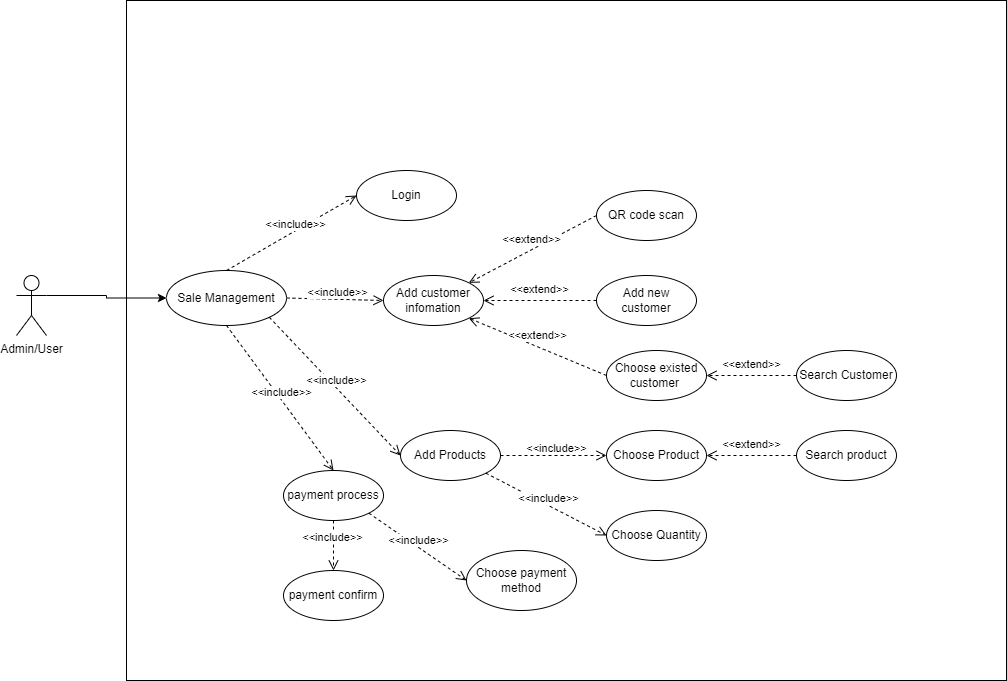

The diagram above was exported from draw.io. Its source (the exported page's mxGraphModel, read from the mxfile embedded in the PNG):
<mxGraphModel dx="794" dy="412" grid="1" gridSize="10" guides="1" tooltips="1" connect="1" arrows="1" fold="1" page="1" pageScale="1" pageWidth="827" pageHeight="1169" math="0" shadow="0">
  <root>
    <mxCell id="0" />
    <mxCell id="1" parent="0" />
    <mxCell id="RUuA4V9LKKbMewalx2lY-45" value="" style="rounded=0;whiteSpace=wrap;html=1;" vertex="1" parent="1">
      <mxGeometry x="140" y="60" width="880" height="680" as="geometry" />
    </mxCell>
    <mxCell id="RUuA4V9LKKbMewalx2lY-5" style="edgeStyle=orthogonalEdgeStyle;rounded=0;orthogonalLoop=1;jettySize=auto;html=1;exitX=1;exitY=0.3333333333333333;exitDx=0;exitDy=0;exitPerimeter=0;entryX=0;entryY=0.5;entryDx=0;entryDy=0;" edge="1" parent="1" source="RUuA4V9LKKbMewalx2lY-1" target="RUuA4V9LKKbMewalx2lY-2">
      <mxGeometry relative="1" as="geometry">
        <mxPoint x="100" y="350" as="targetPoint" />
      </mxGeometry>
    </mxCell>
    <mxCell id="RUuA4V9LKKbMewalx2lY-1" value="Admin/User" style="shape=umlActor;verticalLabelPosition=bottom;verticalAlign=top;html=1;outlineConnect=0;" vertex="1" parent="1">
      <mxGeometry x="30" y="335" width="30" height="60" as="geometry" />
    </mxCell>
    <mxCell id="RUuA4V9LKKbMewalx2lY-2" value="Sale Management" style="ellipse;whiteSpace=wrap;html=1;" vertex="1" parent="1">
      <mxGeometry x="180" y="330" width="120" height="55" as="geometry" />
    </mxCell>
    <mxCell id="RUuA4V9LKKbMewalx2lY-6" value="&amp;lt;&amp;lt;include&amp;gt;&amp;gt;" style="html=1;verticalAlign=bottom;endArrow=open;dashed=1;endSize=8;curved=0;rounded=0;exitX=0.5;exitY=0;exitDx=0;exitDy=0;entryX=0;entryY=0.5;entryDx=0;entryDy=0;" edge="1" parent="1" source="RUuA4V9LKKbMewalx2lY-2" target="RUuA4V9LKKbMewalx2lY-7">
      <mxGeometry x="0.0291" y="-2" relative="1" as="geometry">
        <mxPoint x="250" y="300.52631578947376" as="sourcePoint" />
        <mxPoint x="390" y="330" as="targetPoint" />
        <mxPoint x="1" as="offset" />
      </mxGeometry>
    </mxCell>
    <mxCell id="RUuA4V9LKKbMewalx2lY-7" value="Login" style="ellipse;whiteSpace=wrap;html=1;" vertex="1" parent="1">
      <mxGeometry x="370" y="230" width="100" height="50" as="geometry" />
    </mxCell>
    <mxCell id="RUuA4V9LKKbMewalx2lY-9" value="&amp;lt;&amp;lt;extend&amp;gt;&amp;gt;" style="html=1;verticalAlign=bottom;endArrow=open;dashed=1;endSize=8;curved=0;rounded=0;exitX=0;exitY=0.5;exitDx=0;exitDy=0;" edge="1" parent="1" target="RUuA4V9LKKbMewalx2lY-13" source="RUuA4V9LKKbMewalx2lY-10">
      <mxGeometry x="0.0291" y="-2" relative="1" as="geometry">
        <mxPoint x="310" y="360" as="sourcePoint" />
        <mxPoint x="400" y="340" as="targetPoint" />
        <mxPoint x="1" as="offset" />
      </mxGeometry>
    </mxCell>
    <mxCell id="RUuA4V9LKKbMewalx2lY-10" value="Add new customer" style="ellipse;whiteSpace=wrap;html=1;" vertex="1" parent="1">
      <mxGeometry x="610" y="335" width="100" height="50" as="geometry" />
    </mxCell>
    <mxCell id="RUuA4V9LKKbMewalx2lY-11" value="Choose existed customer&amp;nbsp;" style="ellipse;whiteSpace=wrap;html=1;" vertex="1" parent="1">
      <mxGeometry x="620" y="410" width="100" height="50" as="geometry" />
    </mxCell>
    <mxCell id="RUuA4V9LKKbMewalx2lY-12" value="&amp;lt;&amp;lt;extend&amp;gt;&amp;gt;" style="html=1;verticalAlign=bottom;endArrow=open;dashed=1;endSize=8;curved=0;rounded=0;exitX=0;exitY=0.5;exitDx=0;exitDy=0;entryX=1;entryY=1;entryDx=0;entryDy=0;" edge="1" parent="1" source="RUuA4V9LKKbMewalx2lY-11" target="RUuA4V9LKKbMewalx2lY-13">
      <mxGeometry x="0.0291" y="-2" relative="1" as="geometry">
        <mxPoint x="394" y="422" as="sourcePoint" />
        <mxPoint x="280" y="420" as="targetPoint" />
        <mxPoint x="1" as="offset" />
      </mxGeometry>
    </mxCell>
    <mxCell id="RUuA4V9LKKbMewalx2lY-13" value="Add customer infomation" style="ellipse;whiteSpace=wrap;html=1;" vertex="1" parent="1">
      <mxGeometry x="397" y="335" width="100" height="50" as="geometry" />
    </mxCell>
    <mxCell id="RUuA4V9LKKbMewalx2lY-16" value="&amp;lt;&amp;lt;include&amp;gt;&amp;gt;" style="html=1;verticalAlign=bottom;endArrow=open;dashed=1;endSize=8;curved=0;rounded=0;exitX=1;exitY=0.5;exitDx=0;exitDy=0;entryX=0;entryY=0.5;entryDx=0;entryDy=0;" edge="1" parent="1" source="RUuA4V9LKKbMewalx2lY-2" target="RUuA4V9LKKbMewalx2lY-13">
      <mxGeometry x="0.0291" y="-2" relative="1" as="geometry">
        <mxPoint x="250" y="340" as="sourcePoint" />
        <mxPoint x="380" y="265" as="targetPoint" />
        <mxPoint x="1" as="offset" />
      </mxGeometry>
    </mxCell>
    <mxCell id="RUuA4V9LKKbMewalx2lY-18" value="QR code scan" style="ellipse;whiteSpace=wrap;html=1;" vertex="1" parent="1">
      <mxGeometry x="610" y="250" width="100" height="50" as="geometry" />
    </mxCell>
    <mxCell id="RUuA4V9LKKbMewalx2lY-19" value="&amp;lt;&amp;lt;extend&amp;gt;&amp;gt;" style="html=1;verticalAlign=bottom;endArrow=open;dashed=1;endSize=8;curved=0;rounded=0;exitX=0;exitY=0.5;exitDx=0;exitDy=0;entryX=1;entryY=0;entryDx=0;entryDy=0;" edge="1" parent="1" source="RUuA4V9LKKbMewalx2lY-18" target="RUuA4V9LKKbMewalx2lY-13">
      <mxGeometry x="0.0291" y="-2" relative="1" as="geometry">
        <mxPoint x="603" y="280" as="sourcePoint" />
        <mxPoint x="490" y="280" as="targetPoint" />
        <mxPoint x="1" as="offset" />
      </mxGeometry>
    </mxCell>
    <mxCell id="RUuA4V9LKKbMewalx2lY-22" value="Add Products" style="ellipse;whiteSpace=wrap;html=1;" vertex="1" parent="1">
      <mxGeometry x="414" y="490" width="100" height="50" as="geometry" />
    </mxCell>
    <mxCell id="RUuA4V9LKKbMewalx2lY-23" value="&amp;lt;&amp;lt;include&amp;gt;&amp;gt;" style="html=1;verticalAlign=bottom;endArrow=open;dashed=1;endSize=8;curved=0;rounded=0;exitX=1;exitY=1;exitDx=0;exitDy=0;entryX=0;entryY=0.5;entryDx=0;entryDy=0;" edge="1" parent="1" target="RUuA4V9LKKbMewalx2lY-22" source="RUuA4V9LKKbMewalx2lY-2">
      <mxGeometry x="0.0291" y="-2" relative="1" as="geometry">
        <mxPoint x="320" y="378" as="sourcePoint" />
        <mxPoint x="400" y="285" as="targetPoint" />
        <mxPoint x="1" as="offset" />
      </mxGeometry>
    </mxCell>
    <mxCell id="RUuA4V9LKKbMewalx2lY-24" value="Choose Product" style="ellipse;whiteSpace=wrap;html=1;" vertex="1" parent="1">
      <mxGeometry x="620" y="490" width="100" height="50" as="geometry" />
    </mxCell>
    <mxCell id="RUuA4V9LKKbMewalx2lY-25" value="&amp;lt;&amp;lt;include&amp;gt;&amp;gt;" style="html=1;verticalAlign=bottom;endArrow=open;dashed=1;endSize=8;curved=0;rounded=0;exitX=1;exitY=0.5;exitDx=0;exitDy=0;entryX=0;entryY=0.5;entryDx=0;entryDy=0;" edge="1" parent="1" target="RUuA4V9LKKbMewalx2lY-24" source="RUuA4V9LKKbMewalx2lY-22">
      <mxGeometry x="0.0291" y="-2" relative="1" as="geometry">
        <mxPoint x="293" y="387" as="sourcePoint" />
        <mxPoint x="410" y="295" as="targetPoint" />
        <mxPoint x="1" as="offset" />
      </mxGeometry>
    </mxCell>
    <mxCell id="RUuA4V9LKKbMewalx2lY-28" value="Choose Quantity" style="ellipse;whiteSpace=wrap;html=1;" vertex="1" parent="1">
      <mxGeometry x="620" y="570" width="100" height="50" as="geometry" />
    </mxCell>
    <mxCell id="RUuA4V9LKKbMewalx2lY-30" value="&amp;lt;&amp;lt;include&amp;gt;&amp;gt;" style="html=1;verticalAlign=bottom;endArrow=open;dashed=1;endSize=8;curved=0;rounded=0;exitX=1;exitY=1;exitDx=0;exitDy=0;entryX=0;entryY=0.5;entryDx=0;entryDy=0;" edge="1" parent="1" source="RUuA4V9LKKbMewalx2lY-22" target="RUuA4V9LKKbMewalx2lY-28">
      <mxGeometry x="0.0291" y="-2" relative="1" as="geometry">
        <mxPoint x="524" y="525" as="sourcePoint" />
        <mxPoint x="630" y="525" as="targetPoint" />
        <mxPoint x="1" as="offset" />
      </mxGeometry>
    </mxCell>
    <mxCell id="RUuA4V9LKKbMewalx2lY-31" value="Search product" style="ellipse;whiteSpace=wrap;html=1;" vertex="1" parent="1">
      <mxGeometry x="810" y="490" width="100" height="50" as="geometry" />
    </mxCell>
    <mxCell id="RUuA4V9LKKbMewalx2lY-34" value="Search Customer" style="ellipse;whiteSpace=wrap;html=1;" vertex="1" parent="1">
      <mxGeometry x="810" y="410" width="100" height="50" as="geometry" />
    </mxCell>
    <mxCell id="RUuA4V9LKKbMewalx2lY-36" value="&amp;lt;&amp;lt;extend&amp;gt;&amp;gt;" style="html=1;verticalAlign=bottom;endArrow=open;dashed=1;endSize=8;curved=0;rounded=0;exitX=0;exitY=0.5;exitDx=0;exitDy=0;entryX=1;entryY=0.5;entryDx=0;entryDy=0;" edge="1" parent="1" source="RUuA4V9LKKbMewalx2lY-34" target="RUuA4V9LKKbMewalx2lY-11">
      <mxGeometry x="0.0291" y="-2" relative="1" as="geometry">
        <mxPoint x="823" y="408.82" as="sourcePoint" />
        <mxPoint x="710" y="408.82" as="targetPoint" />
        <mxPoint x="1" as="offset" />
      </mxGeometry>
    </mxCell>
    <mxCell id="RUuA4V9LKKbMewalx2lY-37" value="&amp;lt;&amp;lt;extend&amp;gt;&amp;gt;" style="html=1;verticalAlign=bottom;endArrow=open;dashed=1;endSize=8;curved=0;rounded=0;exitX=0;exitY=0.5;exitDx=0;exitDy=0;entryX=1;entryY=0.5;entryDx=0;entryDy=0;" edge="1" parent="1" source="RUuA4V9LKKbMewalx2lY-31" target="RUuA4V9LKKbMewalx2lY-24">
      <mxGeometry x="0.0291" y="-2" relative="1" as="geometry">
        <mxPoint x="810.0000000000039" y="560" as="sourcePoint" />
        <mxPoint x="719.9999999999995" y="560" as="targetPoint" />
        <mxPoint x="1" as="offset" />
      </mxGeometry>
    </mxCell>
    <mxCell id="RUuA4V9LKKbMewalx2lY-39" value="payment process" style="ellipse;whiteSpace=wrap;html=1;" vertex="1" parent="1">
      <mxGeometry x="297" y="530" width="100" height="50" as="geometry" />
    </mxCell>
    <mxCell id="RUuA4V9LKKbMewalx2lY-40" value="&amp;lt;&amp;lt;include&amp;gt;&amp;gt;" style="html=1;verticalAlign=bottom;endArrow=open;dashed=1;endSize=8;curved=0;rounded=0;exitX=0.5;exitY=1;exitDx=0;exitDy=0;entryX=0.5;entryY=0;entryDx=0;entryDy=0;" edge="1" parent="1" source="RUuA4V9LKKbMewalx2lY-2" target="RUuA4V9LKKbMewalx2lY-39">
      <mxGeometry x="0.0291" y="-2" relative="1" as="geometry">
        <mxPoint x="293" y="387" as="sourcePoint" />
        <mxPoint x="424" y="525" as="targetPoint" />
        <mxPoint x="1" as="offset" />
      </mxGeometry>
    </mxCell>
    <mxCell id="RUuA4V9LKKbMewalx2lY-41" value="Choose payment method" style="ellipse;whiteSpace=wrap;html=1;" vertex="1" parent="1">
      <mxGeometry x="480" y="610" width="110" height="60" as="geometry" />
    </mxCell>
    <mxCell id="RUuA4V9LKKbMewalx2lY-42" value="&amp;lt;&amp;lt;include&amp;gt;&amp;gt;" style="html=1;verticalAlign=bottom;endArrow=open;dashed=1;endSize=8;curved=0;rounded=0;exitX=1;exitY=1;exitDx=0;exitDy=0;entryX=0;entryY=0.5;entryDx=0;entryDy=0;" edge="1" parent="1" source="RUuA4V9LKKbMewalx2lY-39" target="RUuA4V9LKKbMewalx2lY-41">
      <mxGeometry x="0.0291" y="-2" relative="1" as="geometry">
        <mxPoint x="366" y="620" as="sourcePoint" />
        <mxPoint x="497" y="758" as="targetPoint" />
        <mxPoint x="1" as="offset" />
      </mxGeometry>
    </mxCell>
    <mxCell id="RUuA4V9LKKbMewalx2lY-43" value="payment confirm" style="ellipse;whiteSpace=wrap;html=1;" vertex="1" parent="1">
      <mxGeometry x="297" y="630" width="100" height="50" as="geometry" />
    </mxCell>
    <mxCell id="RUuA4V9LKKbMewalx2lY-44" value="&amp;lt;&amp;lt;include&amp;gt;&amp;gt;" style="html=1;verticalAlign=bottom;endArrow=open;dashed=1;endSize=8;curved=0;rounded=0;exitX=0.5;exitY=1;exitDx=0;exitDy=0;entryX=0.5;entryY=0;entryDx=0;entryDy=0;" edge="1" parent="1" source="RUuA4V9LKKbMewalx2lY-39" target="RUuA4V9LKKbMewalx2lY-43">
      <mxGeometry x="0.0291" y="-2" relative="1" as="geometry">
        <mxPoint x="392" y="583" as="sourcePoint" />
        <mxPoint x="490" y="650" as="targetPoint" />
        <mxPoint x="1" as="offset" />
      </mxGeometry>
    </mxCell>
  </root>
</mxGraphModel>